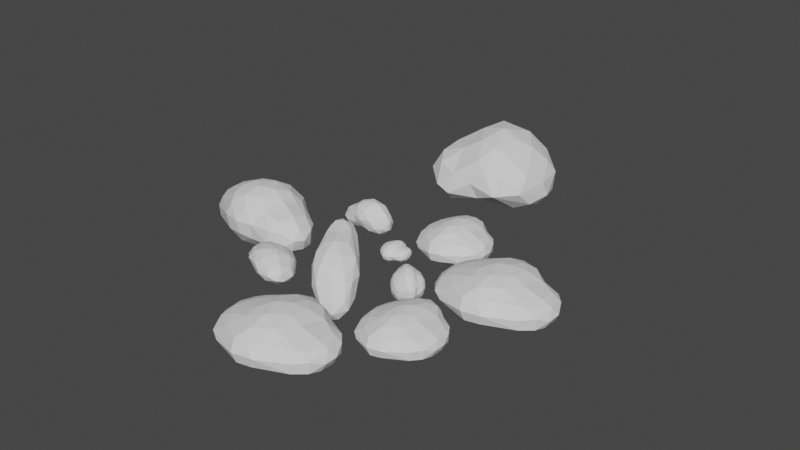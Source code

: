 # Source: cloud.blend  (saved by Blender 2.82.7; exported with 4.5.12 LTS)
import bpy
from mathutils import Matrix  # noqa: F401  (used for matrix-valued properties, if any)

bpy.ops.wm.read_factory_settings(use_empty=True)
scene = bpy.context.scene
scene.name = 'Scene'

# ---- collections
col_collection = bpy.data.collections.new('Collection'); scene.collection.children.link(col_collection)

# ---- world
world_world = bpy.data.worlds.new('World'); scene.world = world_world
world_world.use_nodes = True; world_world.node_tree.nodes.clear()
_N = world_world.node_tree.nodes; _L = world_world.node_tree.links
n0 = _N.new('ShaderNodeOutputWorld'); n0.name = 'World Output'; n0.location = (300, 300)
n1 = _N.new('ShaderNodeBackground'); n1.name = 'Background'; n1.location = (10, 300)
n1.inputs[0].default_value = (0.05088, 0.05088, 0.05088, 1.0)
_L.new(n1.outputs[0], n0.inputs[0])
n0.is_active_output = True
world_world.color = (0.05088, 0.05088, 0.05088)
world_world.use_sun_shadow = False
world_world.sun_shadow_jitter_overblur = 0.0

# ---- meshes
me_mesh = bpy.data.meshes.new('Mesh')
me_mesh.from_pydata([(0.4404, 0.6084, 0.9822), (0.3585, 0.9563, 0.4028), (1.01, 0.5996, 0.4205), (0.9363, 0.6127, -0.5105), (1.099, 0.2471, -0.6659), (1.372, 0.2026, -0.0251), (1.102, -0.2167, -0.6771), (1.373, -0.2027, 0.01548), (1.152, 0.001029, 0.7377), (1.008, -0.6029, 0.4186), (0.5551, 0.01212, 1.199), (0.4826, -0.5656, 0.9882), (0.4169, -0.9269, 0.4249), (0.3437, -0.9324, -0.4339), (0.9269, -0.6211, -0.5114), (0.364, -0.2037, -1.183), (0.3647, 0.1935, -1.188), (0.2822, 0.9519, -0.4351), (-0.1648, 0.6716, -1.021), (-0.4675, 0.5806, 1.417), (-0.4512, -0.78, 1.259), (-0.6923, 0.04054, 1.751), (-0.8275, -1.236, 0.4144), (-0.8297, -1.123, -0.4898), (0.03047, -0.6175, -1.031), (-1.33, 0.4096, -1.379), (-2.124, 1.1, -1.099), (-2.488, 1.471, -0.3871), (-2.65, 1.571, 0.4543), (-1.597, 1.377, -0.3909), (-1.764, 1.381, 1.182), (-1.01, 0.9976, 1.339), (-1.28, 0.6191, 1.913), (-1.394, 0.008307, 2.152), (-2.097, -0.4405, 2.226), (-1.998, -1.01, 1.802), (-1.237, -0.6272, 1.877), (-1.413, -1.228, 1.326), (-1.701, -1.525, 0.4268), (-1.638, -1.399, -0.366), (-2.145, -1.091, -1.109), (-1.083, -0.7236, -1.125), (-1.21, -0.2135, -1.393), (-2.089, 0.05721, -1.636), (-2.172, -0.6668, -1.454), (-2.478, -1.479, -0.3598), (-2.775, -1.546, 0.4632), (-2.531, -1.41, 1.272), (-3.006, -1.077, 1.674), (-3.306, -0.6559, 1.925), (-2.872, -0.2358, 2.226), (-2.38, 0.4345, 2.229), (-2.395, 1.022, 1.848), (-2.834, 1.36, 1.246), (-4.523, 1.213, -0.05384), (-4.059, 1.038, 1.165), (-4.491, 0.6075, 1.399), (-3.317, 0.6542, 1.92), (-3.31, 0.1878, 2.112), (-4.524, -0.217, 1.582), (-4.461, -0.6163, 1.41), (-4.77, -1.019, 0.6979), (-4.385, -0.9387, -0.9934), (-4.34, -0.5552, -1.379), (-4.826, -0.1938, -1.482), (-4.434, 0.3952, -1.481), (-5.273, 0.7667, -0.8791), (-4.439, 0.9986, -0.8965), (-5.156, 1.034, 0.2093), (-5.826, 0.578, 0.007117), (-5.972, 0.3269, -0.4942), (-5.365, 0.6205, 0.8178), (-5.203, 0.2212, 1.203), (-5.342, -0.6128, 0.8469), (-5.116, -1.059, 0.01954), (-4.869, -1.063, -0.5538), (-5.258, -0.6256, -1.032), (-5.893, -0.3018, -0.69), (-5.993, -0.3896, 0.009315), (-5.608, -0.1943, 0.87), (-5.935, 0.2083, 0.3907), (-5.481, 0.19, -1.193), (-2.157, 0.6829, -1.438), (-1.442, 1.442, 0.4181)], [], [(2, 1, 0), (4, 3, 5), (8, 7, 5), (15, 6, 14), (4, 16, 3), (17, 3, 18), (10, 0, 19), (22, 12, 20), (22, 23, 13), (24, 13, 23), (41, 24, 23), (82, 26, 25), (31, 30, 52), (36, 35, 37), (47, 37, 35), (38, 39, 23), (39, 40, 23), (43, 42, 44), (25, 42, 43), (47, 46, 38), (48, 34, 49), (34, 50, 49), (58, 50, 51), (51, 57, 58), (51, 52, 57), (30, 28, 53), (28, 27, 54), (57, 56, 58), (49, 50, 59), (48, 60, 61), (43, 64, 65), (66, 65, 81), (68, 54, 66), (71, 68, 69), (72, 79, 59), (73, 59, 79), (61, 73, 74), (76, 77, 64), (73, 79, 78), (70, 77, 78), (81, 64, 77), (62, 76, 63), (75, 77, 76), (59, 73, 60), (55, 71, 56), (71, 55, 68), (71, 69, 80), (67, 26, 82), (67, 82, 65), (63, 76, 64), (47, 61, 46), (58, 59, 50), (59, 60, 49), (53, 55, 52), (57, 52, 55), (51, 50, 34), (38, 45, 39), (40, 75, 62), (44, 42, 41), (37, 38, 22), (20, 36, 37), (36, 34, 35), (35, 34, 48), (36, 33, 34), (21, 32, 33), (32, 52, 51), (30, 31, 83), (30, 83, 28), (17, 18, 29), (18, 25, 26), (20, 21, 36), (10, 19, 21), (19, 0, 31), (1, 83, 31), (1, 17, 83), (12, 9, 11), (11, 10, 20), (8, 9, 7), (7, 9, 14), (7, 14, 6), (2, 5, 3), (8, 2, 0), (9, 8, 11), (14, 13, 24), (25, 43, 82), (29, 18, 26), (21, 19, 32), (5, 2, 8), (41, 23, 40), (29, 26, 27), (68, 28, 54), (46, 61, 74), (56, 71, 72), (75, 76, 62), (58, 56, 72), (80, 72, 71), (6, 4, 5, 7), (27, 28, 83, 29), (20, 10, 21), (68, 66, 70, 69), (32, 31, 52), (44, 41, 40), (40, 45, 75), (45, 38, 46), (52, 30, 53), (54, 27, 67), (57, 55, 56), (60, 48, 49), (47, 48, 61), (81, 65, 64), (67, 65, 66), (54, 67, 66), (77, 75, 74, 78), (72, 80, 79), (80, 78, 79), (80, 70, 78), (70, 81, 77), (70, 66, 81), (75, 45, 46, 74), (73, 78, 74), (40, 62, 63, 44), (58, 72, 59), (44, 63, 64, 43), (42, 25, 16, 15), (39, 45, 40), (38, 37, 47), (33, 51, 34), (51, 33, 32), (19, 31, 32), (83, 17, 29), (41, 42, 15, 24), (6, 15, 16, 4), (13, 12, 22), (22, 38, 23), (20, 37, 22), (21, 33, 36), (17, 1, 2, 3), (3, 16, 18), (13, 14, 9, 12), (24, 15, 14), (68, 55, 53, 28), (12, 11, 20), (0, 10, 8), (8, 10, 11), (0, 1, 31), (25, 18, 16), (67, 27, 26), (35, 48, 47), (65, 82, 43), (61, 60, 73), (70, 80, 69)])
me_mesh.use_remesh_fix_poles = True
me_mesh.use_remesh_preserve_attributes = False
me_mesh.use_mirror_vertex_groups = False
me_mesh.update()
me_mesh_001 = bpy.data.meshes.new('Mesh.001')
me_mesh_001.from_pydata([(3.83, 0.622, 0.8322), (3.923, -0.005301, 1.195), (3.825, -0.6338, 0.8218), (3.078, -0.841, 1.509), (3.163, -0.002682, 1.982), (2.544, 0.02211, 2.299), (1.749, 0.4346, 2.306), (2.939, 0.6731, 1.818), (2.941, 0.9793, 1.3), (1.646, 1.109, 1.628), (1.183, 0.8178, -0.4419), (1.306, 0.1538, -0.8673), (1.365, -0.6557, -0.5906), (2.587, -0.9433, -0.5193), (1.648, -1.288, 0.7331), (2.81, -1.161, 0.8006), (2.002, -1.067, 1.662), (1.491, -0.3655, 2.292), (2.285, -0.6841, 2.118), (0.833, -0.01272, 2.134), (0.8243, -0.6169, 1.862), (1.173, -0.9969, 1.583), (0.9235, -1.023, 0.05455), (-0.4812, -0.8919, -0.05439), (-0.3468, -0.7141, -0.7431), (-0.1642, -0.3594, -1.117), (-0.3264, 0.2056, -1.123), (1.183, -0.1902, -0.8866), (-0.06784, 0.6512, -0.8653), (-0.4743, 0.8732, -0.08972), (1.1, 1.157, 0.617), (-0.3906, 0.6249, 0.8718), (0.794, 0.6833, 1.749), (0.005243, 0.01608, 1.469), (0.5413, -0.973, 0.8705), (-0.3185, -0.6457, 0.8756), (-1.055, -0.6181, -0.005351), (-1.088, -0.2385, -0.6703), (-0.9861, 0.4364, -0.6655), (-1.441, -2.742e-05, -3.626e-05), (-0.9783, 0.2312, 0.8052), (-0.9802, -0.2444, 0.7944), (-1.055, 0.6183, 0.001796), (2.673, -0.3511, -1.144), (2.593, 0.381, -1.126), (2.536, 0.959, -0.5014), (3.66, 0.6392, -0.6567), (3.646, -0.6509, -0.6565), (3.623, -0.002112, -1.07), (4.267, -0.2208, -0.3549), (4.257, 0.2136, -0.3864), (3.956, 0.7582, 0.1101), (4.058, -0.6401, -0.01763), (3.319, -0.9871, -0.08283), (4.342, -0.001487, 0.4702), (3.246, 1.016, -0.04957), (2.267, 1.258, 0.7867)], [], [(8, 0, 51), (1, 7, 4), (2, 1, 3), (7, 9, 6), (30, 45, 10), (14, 22, 13), (18, 16, 3), (5, 6, 17), (19, 17, 6), (19, 20, 17), (23, 36, 24), (37, 24, 36), (40, 39, 41), (35, 41, 36), (40, 31, 42), (29, 42, 31), (29, 38, 42), (39, 36, 41), (39, 42, 38), (39, 37, 36), (35, 33, 41), (35, 21, 20), (33, 31, 40), (32, 9, 31), (27, 12, 25), (12, 24, 25), (15, 14, 53), (45, 46, 44), (48, 43, 44), (51, 50, 46), (1, 2, 54), (2, 52, 54), (13, 47, 53), (54, 49, 50), (54, 50, 51), (49, 52, 47), (49, 47, 48), (44, 43, 11), (9, 32, 6), (4, 5, 18), (3, 4, 18), (2, 3, 15), (55, 51, 46), (46, 50, 48), (51, 55, 56), (47, 13, 43), (6, 32, 19), (13, 12, 43), (55, 45, 56), (4, 7, 5), (15, 16, 14), (30, 31, 9), (14, 21, 34), (10, 44, 11), (25, 26, 11, 27), (32, 33, 19), (22, 24, 12), (10, 28, 29), (11, 26, 28), (21, 35, 34), (22, 34, 23), (30, 29, 31), (29, 28, 38), (39, 40, 42), (23, 35, 36), (7, 0, 8), (6, 5, 7), (9, 56, 30), (11, 43, 27), (27, 43, 12), (13, 22, 12), (15, 3, 16), (18, 5, 17), (21, 17, 20), (22, 14, 34), (22, 23, 24), (37, 38, 26, 25), (32, 31, 33), (34, 35, 23), (25, 24, 37), (17, 21, 16, 18), (39, 38, 37), (33, 40, 41), (20, 19, 33), (35, 20, 33), (28, 26, 38), (10, 11, 28), (16, 21, 14), (15, 53, 52, 2), (53, 14, 13), (46, 48, 44), (43, 48, 47), (50, 49, 48), (0, 54, 51), (1, 54, 0), (52, 53, 47), (54, 52, 49), (45, 44, 10), (1, 4, 3), (0, 7, 1), (8, 51, 56), (9, 8, 56), (55, 46, 45), (7, 8, 9), (30, 56, 45), (30, 10, 29)])
me_mesh_001.use_remesh_fix_poles = True
me_mesh_001.use_remesh_preserve_attributes = False
me_mesh_001.use_mirror_vertex_groups = False
me_mesh_001.update()
me_mesh_002 = bpy.data.meshes.new('Mesh.002')
me_mesh_002.from_pydata([(3.83, 0.622, 0.8322), (3.923, -0.005301, 1.195), (3.825, -0.6338, 0.8218), (3.078, -0.841, 1.509), (3.163, -0.002682, 1.982), (2.544, 0.02211, 2.299), (1.749, 0.4346, 2.306), (2.939, 0.6731, 1.818), (2.941, 0.9793, 1.3), (1.646, 1.109, 1.628), (1.183, 0.8178, -0.4419), (1.306, 0.1538, -0.8673), (1.365, -0.6557, -0.5906), (2.587, -0.9433, -0.5193), (1.648, -1.288, 0.7331), (2.81, -1.161, 0.8006), (2.002, -1.067, 1.662), (1.491, -0.3655, 2.292), (2.285, -0.6841, 2.118), (0.833, -0.01272, 2.134), (0.8243, -0.6169, 1.862), (1.173, -0.9969, 1.583), (0.9235, -1.023, 0.05455), (-0.4812, -0.8919, -0.05439), (-0.3468, -0.7141, -0.7431), (-0.1642, -0.3594, -1.117), (-0.3264, 0.2056, -1.123), (1.183, -0.1902, -0.8866), (-0.06784, 0.6512, -0.8653), (-0.4743, 0.8732, -0.08972), (1.1, 1.157, 0.617), (-0.3906, 0.6249, 0.8718), (0.794, 0.6833, 1.749), (0.005243, 0.01608, 1.469), (0.5413, -0.973, 0.8705), (-0.3185, -0.6457, 0.8756), (-1.055, -0.6181, -0.005351), (-1.088, -0.2385, -0.6703), (-0.9861, 0.4364, -0.6655), (-1.441, -2.742e-05, -3.626e-05), (-0.9783, 0.2312, 0.8052), (-0.9802, -0.2444, 0.7944), (-1.055, 0.6183, 0.001796), (2.673, -0.3511, -1.144), (2.593, 0.381, -1.126), (2.536, 0.959, -0.5014), (3.66, 0.6392, -0.6567), (3.646, -0.6509, -0.6565), (3.623, -0.002112, -1.07), (4.267, -0.2208, -0.3549), (4.257, 0.2136, -0.3864), (3.956, 0.7582, 0.1101), (4.058, -0.6401, -0.01763), (3.319, -0.9871, -0.08283), (4.342, -0.001487, 0.4702), (3.246, 1.016, -0.04957), (2.267, 1.258, 0.7867)], [], [(8, 0, 51), (1, 7, 4), (2, 1, 3), (7, 9, 6), (30, 45, 10), (14, 22, 13), (18, 16, 3), (5, 6, 17), (19, 17, 6), (19, 20, 17), (23, 36, 24), (37, 24, 36), (40, 39, 41), (35, 41, 36), (40, 31, 42), (29, 42, 31), (29, 38, 42), (39, 36, 41), (39, 42, 38), (39, 37, 36), (35, 33, 41), (35, 21, 20), (33, 31, 40), (32, 9, 31), (27, 12, 25), (12, 24, 25), (15, 14, 53), (45, 46, 44), (48, 43, 44), (51, 50, 46), (1, 2, 54), (2, 52, 54), (13, 47, 53), (54, 49, 50), (54, 50, 51), (49, 52, 47), (49, 47, 48), (44, 43, 11), (9, 32, 6), (4, 5, 18), (3, 4, 18), (2, 3, 15), (55, 51, 46), (46, 50, 48), (51, 55, 56), (47, 13, 43), (6, 32, 19), (13, 12, 43), (55, 45, 56), (4, 7, 5), (15, 16, 14), (30, 31, 9), (14, 21, 34), (10, 44, 11), (25, 26, 11, 27), (32, 33, 19), (22, 24, 12), (10, 28, 29), (11, 26, 28), (21, 35, 34), (22, 34, 23), (30, 29, 31), (29, 28, 38), (39, 40, 42), (23, 35, 36), (7, 0, 8), (6, 5, 7), (9, 56, 30), (11, 43, 27), (27, 43, 12), (13, 22, 12), (15, 3, 16), (18, 5, 17), (21, 17, 20), (22, 14, 34), (22, 23, 24), (37, 38, 26, 25), (32, 31, 33), (34, 35, 23), (25, 24, 37), (17, 21, 16, 18), (39, 38, 37), (33, 40, 41), (20, 19, 33), (35, 20, 33), (28, 26, 38), (10, 11, 28), (16, 21, 14), (15, 53, 52, 2), (53, 14, 13), (46, 48, 44), (43, 48, 47), (50, 49, 48), (0, 54, 51), (1, 54, 0), (52, 53, 47), (54, 52, 49), (45, 44, 10), (1, 4, 3), (0, 7, 1), (8, 51, 56), (9, 8, 56), (55, 46, 45), (7, 8, 9), (30, 56, 45), (30, 10, 29)])
me_mesh_002.use_remesh_fix_poles = True
me_mesh_002.use_remesh_preserve_attributes = False
me_mesh_002.use_mirror_vertex_groups = False
me_mesh_002.update()
me_mesh_003 = bpy.data.meshes.new('Mesh.003')
me_mesh_003.from_pydata([(0.4404, 0.6084, 0.9822), (0.3585, 0.9563, 0.4028), (1.01, 0.5996, 0.4205), (0.9363, 0.6127, -0.5105), (1.099, 0.2471, -0.6659), (1.372, 0.2026, -0.0251), (1.102, -0.2167, -0.6771), (1.373, -0.2027, 0.01548), (1.152, 0.001029, 0.7377), (1.008, -0.6029, 0.4186), (0.5551, 0.01212, 1.199), (0.4826, -0.5656, 0.9882), (0.4169, -0.9269, 0.4249), (0.3437, -0.9324, -0.4339), (0.9269, -0.6211, -0.5114), (0.364, -0.2037, -1.183), (0.3647, 0.1935, -1.188), (0.2822, 0.9519, -0.4351), (-0.1648, 0.6716, -1.021), (-0.4675, 0.5806, 1.417), (-0.4512, -0.78, 1.259), (-0.6923, 0.04054, 1.751), (-0.8275, -1.236, 0.4144), (-0.8297, -1.123, -0.4898), (0.03047, -0.6175, -1.031), (-1.33, 0.4096, -1.379), (-2.124, 1.1, -1.099), (-2.488, 1.471, -0.3871), (-2.65, 1.571, 0.4543), (-1.597, 1.377, -0.3909), (-1.764, 1.381, 1.182), (-1.01, 0.9976, 1.339), (-1.28, 0.6191, 1.913), (-1.394, 0.008307, 2.152), (-2.097, -0.4405, 2.226), (-1.998, -1.01, 1.802), (-1.237, -0.6272, 1.877), (-1.413, -1.228, 1.326), (-1.701, -1.525, 0.4268), (-1.638, -1.399, -0.366), (-2.145, -1.091, -1.109), (-1.083, -0.7236, -1.125), (-1.21, -0.2135, -1.393), (-2.089, 0.05721, -1.636), (-2.172, -0.6668, -1.454), (-2.478, -1.479, -0.3598), (-2.775, -1.546, 0.4632), (-2.531, -1.41, 1.272), (-3.006, -1.077, 1.674), (-3.306, -0.6559, 1.925), (-2.872, -0.2358, 2.226), (-2.38, 0.4345, 2.229), (-2.395, 1.022, 1.848), (-2.834, 1.36, 1.246), (-4.523, 1.213, -0.05384), (-4.059, 1.038, 1.165), (-4.491, 0.6075, 1.399), (-3.317, 0.6542, 1.92), (-3.31, 0.1878, 2.112), (-4.524, -0.217, 1.582), (-4.461, -0.6163, 1.41), (-4.77, -1.019, 0.6979), (-4.385, -0.9387, -0.9934), (-4.34, -0.5552, -1.379), (-4.826, -0.1938, -1.482), (-4.434, 0.3952, -1.481), (-5.273, 0.7667, -0.8791), (-4.439, 0.9986, -0.8965), (-5.156, 1.034, 0.2093), (-5.826, 0.578, 0.007117), (-5.972, 0.3269, -0.4942), (-5.365, 0.6205, 0.8178), (-5.203, 0.2212, 1.203), (-5.342, -0.6128, 0.8469), (-5.116, -1.059, 0.01954), (-4.869, -1.063, -0.5538), (-5.258, -0.6256, -1.032), (-5.893, -0.3018, -0.69), (-5.993, -0.3896, 0.009315), (-5.608, -0.1943, 0.87), (-5.935, 0.2083, 0.3907), (-5.481, 0.19, -1.193), (-2.157, 0.6829, -1.438), (-1.442, 1.442, 0.4181)], [], [(2, 1, 0), (4, 3, 5), (8, 7, 5), (15, 6, 14), (4, 16, 3), (17, 3, 18), (10, 0, 19), (22, 12, 20), (22, 23, 13), (24, 13, 23), (41, 24, 23), (82, 26, 25), (31, 30, 52), (36, 35, 37), (47, 37, 35), (38, 39, 23), (39, 40, 23), (43, 42, 44), (25, 42, 43), (47, 46, 38), (48, 34, 49), (34, 50, 49), (58, 50, 51), (51, 57, 58), (51, 52, 57), (30, 28, 53), (28, 27, 54), (57, 56, 58), (49, 50, 59), (48, 60, 61), (43, 64, 65), (66, 65, 81), (68, 54, 66), (71, 68, 69), (72, 79, 59), (73, 59, 79), (61, 73, 74), (76, 77, 64), (73, 79, 78), (70, 77, 78), (81, 64, 77), (62, 76, 63), (75, 77, 76), (59, 73, 60), (55, 71, 56), (71, 55, 68), (71, 69, 80), (67, 26, 82), (67, 82, 65), (63, 76, 64), (47, 61, 46), (58, 59, 50), (59, 60, 49), (53, 55, 52), (57, 52, 55), (51, 50, 34), (38, 45, 39), (40, 75, 62), (44, 42, 41), (37, 38, 22), (20, 36, 37), (36, 34, 35), (35, 34, 48), (36, 33, 34), (21, 32, 33), (32, 52, 51), (30, 31, 83), (30, 83, 28), (17, 18, 29), (18, 25, 26), (20, 21, 36), (10, 19, 21), (19, 0, 31), (1, 83, 31), (1, 17, 83), (12, 9, 11), (11, 10, 20), (8, 9, 7), (7, 9, 14), (7, 14, 6), (2, 5, 3), (8, 2, 0), (9, 8, 11), (14, 13, 24), (25, 43, 82), (29, 18, 26), (21, 19, 32), (5, 2, 8), (41, 23, 40), (29, 26, 27), (68, 28, 54), (46, 61, 74), (56, 71, 72), (75, 76, 62), (58, 56, 72), (80, 72, 71), (6, 4, 5, 7), (27, 28, 83, 29), (20, 10, 21), (68, 66, 70, 69), (32, 31, 52), (44, 41, 40), (40, 45, 75), (45, 38, 46), (52, 30, 53), (54, 27, 67), (57, 55, 56), (60, 48, 49), (47, 48, 61), (81, 65, 64), (67, 65, 66), (54, 67, 66), (77, 75, 74, 78), (72, 80, 79), (80, 78, 79), (80, 70, 78), (70, 81, 77), (70, 66, 81), (75, 45, 46, 74), (73, 78, 74), (40, 62, 63, 44), (58, 72, 59), (44, 63, 64, 43), (42, 25, 16, 15), (39, 45, 40), (38, 37, 47), (33, 51, 34), (51, 33, 32), (19, 31, 32), (83, 17, 29), (41, 42, 15, 24), (6, 15, 16, 4), (13, 12, 22), (22, 38, 23), (20, 37, 22), (21, 33, 36), (17, 1, 2, 3), (3, 16, 18), (13, 14, 9, 12), (24, 15, 14), (68, 55, 53, 28), (12, 11, 20), (0, 10, 8), (8, 10, 11), (0, 1, 31), (25, 18, 16), (67, 27, 26), (35, 48, 47), (65, 82, 43), (61, 60, 73), (70, 80, 69)])
me_mesh_003.use_remesh_fix_poles = True
me_mesh_003.use_remesh_preserve_attributes = False
me_mesh_003.use_mirror_vertex_groups = False
me_mesh_003.update()
me_mesh_004 = bpy.data.meshes.new('Mesh.004')
me_mesh_004.from_pydata([(5.484, 0.6437, 1.053), (5.188, 0.1894, 1.345), (5.4, -0.1747, 1.32), (5.505, -0.6378, 1.052), (6.273, -0.3769, 0.7414), (6.311, -0.655, -0.02505), (6.09, -0.7388, -0.4786), (6.461, -0.1838, -0.6455), (6.322, 0.1944, -0.7697), (6.231, 0.6422, -0.4243), (6.222, 0.6677, 0.3938), (6.603, 0.2124, -0.0211), (6.257, 0.204, 0.8609), (6.54, -0.2029, 0.3649), (5.392, 1.018, 0.4463), (5.464, -1.011, 0.4315), (5.242, -1.043, -0.426), (5.486, -0.6495, -1.046), (5.359, -0.1744, -1.325), (5.389, 0.163, -1.325), (5.51, 0.6433, -1.045), (5.473, 1.007, -0.4418), (3.638, 1.002, 0.8909), (3.63, 0.4348, 1.453), (3.696, -0.4106, 1.446), (3.634, -1.007, 0.881), (2.756, -0.3985, 1.855), (2.677, 0.391, 1.886), (2.895, 1.348, 0.8011), (2.153, 1.484, 0.8242), (2.748, 1.403, -0.7886), (2.824, 1.007, -1.405), (2.744, 0.4044, -1.857), (2.225, -0.002008, -2.031), (2.794, -0.8223, -1.618), (3.685, -1.017, -0.8562), (3.67, -1.224, 0.007724), (2.98, -1.436, 0.3873), (2.776, -1.163, 1.257), (2.152, -1.483, 0.8283), (2.787, -1.456, -0.6335), (1.371, -1.462, -0.7765), (1.519, -1.63, 0.0128), (1.625, -1.071, 1.551), (1.7, -0.6533, 1.867), (1.724, -0.04207, 2.036), (0.9297, 0.007103, 1.853), (1.672, 0.6701, 1.851), (1.228, 1.033, 1.445), (1.36, 1.462, 0.773), (1.2, 1.55, 3.922e-05), (1.35, 1.46, -0.7726), (1.215, 1.028, -1.447), (1.103, 0.1923, -1.878), (1.275, -0.1913, -1.936), (1.228, -1.033, -1.445), (2.045, -1.245, -1.335), (1.689, -0.6612, -1.859), (1.637, 0.6491, -1.861), (-0.4079, 0.5562, -1.178), (-0.3655, 0.9119, -0.7763), (-0.4264, 1.067, -0.209), (-0.4647, 1.028, 0.3999), (-0.4206, 0.742, 1.004), (-0.2756, 0.365, 1.346), (-0.4318, -0.206, 1.315), (-0.3896, -0.5906, 1.164), (-0.3633, -0.9271, 0.7487), (-0.4594, -1.079, 0.01409), (-0.313, -0.9358, -0.7806), (-0.3849, -0.6045, -1.155), (-0.4404, -0.007598, -1.361), (-1.072, 0.6532, -0.4011), (-1.079, 0.6453, 0.411), (-1.157, 0.193, 0.7814), (-1.151, -0.2023, 0.7758), (-1.096, -0.6315, 0.3953), (-1.442, -0.2104, 0.00245), (-1.053, -0.6677, -0.4184), (-1.148, -0.2069, -0.7792), (-1.159, 0.1883, -0.7787), (-1.436, 0.2226, -0.002786), (1.351, -1.461, 0.7727), (2.059, 1.239, -1.347), (2.486, 1.611, -0.001577), (2.418, 1.092, 1.484), (3.62, -0.5611, -1.368), (3.7, -0.2052, -1.496), (3.664, 0.4143, -1.447), (3.652, 1.009, -0.8737), (3.671, 1.224, -0.001329)], [], [(12, 0, 1), (5, 4, 15), (7, 6, 17), (7, 17, 18), (20, 8, 19), (9, 8, 20), (10, 9, 21), (12, 4, 13), (10, 11, 9), (7, 5, 6), (13, 5, 7), (22, 14, 90), (24, 38, 25), (24, 26, 38), (29, 28, 84), (87, 34, 33), (35, 40, 34), (36, 40, 35), (39, 37, 38), (37, 39, 42), (37, 42, 40), (43, 82, 39), (44, 45, 46), (44, 46, 66), (45, 47, 46), (51, 83, 52), (58, 52, 83), (33, 54, 53), (56, 41, 55), (57, 55, 70), (59, 58, 53), (52, 58, 59), (51, 52, 60), (50, 61, 62), (60, 72, 61), (74, 73, 81), (76, 75, 77), (76, 77, 78), (79, 78, 77), (78, 79, 70), (80, 71, 79), (72, 80, 81), (72, 60, 59), (80, 59, 71), (70, 79, 71), (82, 68, 42), (41, 68, 69), (69, 78, 70), (75, 66, 65), (63, 74, 64), (62, 73, 63), (49, 62, 63), (61, 51, 60), (41, 69, 55), (33, 57, 54), (49, 63, 48), (27, 47, 45), (47, 48, 64), (43, 44, 66), (38, 26, 43), (38, 43, 39), (42, 41, 40), (84, 90, 30), (88, 31, 89), (40, 56, 34), (57, 34, 56), (33, 34, 57), (58, 32, 33), (88, 32, 31), (31, 32, 83), (22, 28, 85), (85, 28, 29), (47, 27, 85), (27, 45, 26), (21, 89, 90), (20, 89, 21), (89, 20, 88), (17, 35, 86), (15, 36, 16), (15, 25, 36), (25, 3, 24), (1, 24, 2), (1, 0, 23), (0, 22, 23), (8, 9, 11), (7, 18, 19, 8), (5, 13, 4), (15, 4, 3), (3, 4, 2), (10, 14, 0), (12, 10, 0), (21, 9, 20), (12, 2, 4), (12, 13, 11), (88, 87, 32), (3, 25, 15), (30, 89, 31), (73, 74, 63), (76, 67, 66), (67, 76, 68), (2, 12, 1), (5, 15, 6), (72, 73, 62, 61), (12, 11, 10), (11, 13, 7), (8, 11, 7), (14, 10, 21), (1, 23, 24), (32, 87, 33), (37, 40, 36), (56, 40, 41), (58, 33, 53), (57, 56, 55), (54, 57, 70), (60, 52, 59), (61, 50, 51), (77, 81, 80, 79), (77, 75, 74, 81), (73, 72, 81), (65, 64, 74, 75), (72, 59, 80), (71, 59, 53), (54, 70, 71), (41, 42, 68), (67, 43, 66), (68, 76, 78), (76, 66, 75), (49, 48, 85, 29), (65, 66, 46), (64, 48, 63), (70, 55, 69), (51, 30, 83), (84, 30, 51), (50, 84, 51), (87, 88, 19, 18), (47, 85, 48), (46, 47, 64), (26, 44, 43), (90, 89, 30), (86, 35, 34), (87, 86, 34), (32, 58, 83), (30, 31, 83), (26, 45, 44), (36, 25, 37), (37, 25, 38), (23, 85, 27), (23, 22, 85), (14, 21, 90), (20, 19, 88), (17, 86, 87, 18), (26, 24, 23, 27), (17, 16, 35), (16, 36, 35), (3, 2, 24), (0, 14, 22), (6, 16, 17), (15, 16, 6), (28, 22, 90), (90, 84, 28), (49, 29, 84), (42, 39, 82), (49, 50, 62), (49, 84, 50), (82, 43, 67), (46, 64, 65), (53, 54, 71), (82, 67, 68), (69, 68, 78)])
me_mesh_004.use_remesh_fix_poles = True
me_mesh_004.use_remesh_preserve_attributes = False
me_mesh_004.use_mirror_vertex_groups = False
me_mesh_004.update()
me_mesh_005 = bpy.data.meshes.new('Mesh.005')
me_mesh_005.from_pydata([(3.83, 0.622, 0.8322), (3.923, -0.005301, 1.195), (3.825, -0.6338, 0.8218), (3.078, -0.841, 1.509), (3.163, -0.002682, 1.982), (2.544, 0.02211, 2.299), (1.749, 0.4346, 2.306), (2.939, 0.6731, 1.818), (2.941, 0.9793, 1.3), (1.646, 1.109, 1.628), (1.183, 0.8178, -0.4419), (1.306, 0.1538, -0.8673), (1.365, -0.6557, -0.5906), (2.587, -0.9433, -0.5193), (1.648, -1.288, 0.7331), (2.81, -1.161, 0.8006), (2.002, -1.067, 1.662), (1.491, -0.3655, 2.292), (2.285, -0.6841, 2.118), (0.833, -0.01272, 2.134), (0.8243, -0.6169, 1.862), (1.173, -0.9969, 1.583), (0.9235, -1.023, 0.05455), (-0.4812, -0.8919, -0.05439), (-0.3468, -0.7141, -0.7431), (-0.1642, -0.3594, -1.117), (-0.3264, 0.2056, -1.123), (1.183, -0.1902, -0.8866), (-0.06784, 0.6512, -0.8653), (-0.4743, 0.8732, -0.08972), (1.1, 1.157, 0.617), (-0.3906, 0.6249, 0.8718), (0.794, 0.6833, 1.749), (0.005243, 0.01608, 1.469), (0.5413, -0.973, 0.8705), (-0.3185, -0.6457, 0.8756), (-1.055, -0.6181, -0.005351), (-1.088, -0.2385, -0.6703), (-0.9861, 0.4364, -0.6655), (-1.441, -2.742e-05, -3.626e-05), (-0.9783, 0.2312, 0.8052), (-0.9802, -0.2444, 0.7944), (-1.055, 0.6183, 0.001796), (2.673, -0.3511, -1.144), (2.593, 0.381, -1.126), (2.536, 0.959, -0.5014), (3.66, 0.6392, -0.6567), (3.646, -0.6509, -0.6565), (3.623, -0.002112, -1.07), (4.267, -0.2208, -0.3549), (4.257, 0.2136, -0.3864), (3.956, 0.7582, 0.1101), (4.058, -0.6401, -0.01763), (3.319, -0.9871, -0.08283), (4.342, -0.001487, 0.4702), (3.246, 1.016, -0.04957), (2.267, 1.258, 0.7867)], [], [(8, 0, 51), (1, 7, 4), (2, 1, 3), (7, 9, 6), (30, 45, 10), (14, 22, 13), (18, 16, 3), (5, 6, 17), (19, 17, 6), (19, 20, 17), (23, 36, 24), (37, 24, 36), (40, 39, 41), (35, 41, 36), (40, 31, 42), (29, 42, 31), (29, 38, 42), (39, 36, 41), (39, 42, 38), (39, 37, 36), (35, 33, 41), (35, 21, 20), (33, 31, 40), (32, 9, 31), (27, 12, 25), (12, 24, 25), (15, 14, 53), (45, 46, 44), (48, 43, 44), (51, 50, 46), (1, 2, 54), (2, 52, 54), (13, 47, 53), (54, 49, 50), (54, 50, 51), (49, 52, 47), (49, 47, 48), (44, 43, 11), (9, 32, 6), (4, 5, 18), (3, 4, 18), (2, 3, 15), (55, 51, 46), (46, 50, 48), (51, 55, 56), (47, 13, 43), (6, 32, 19), (13, 12, 43), (55, 45, 56), (4, 7, 5), (15, 16, 14), (30, 31, 9), (14, 21, 34), (10, 44, 11), (25, 26, 11, 27), (32, 33, 19), (22, 24, 12), (10, 28, 29), (11, 26, 28), (21, 35, 34), (22, 34, 23), (30, 29, 31), (29, 28, 38), (39, 40, 42), (23, 35, 36), (7, 0, 8), (6, 5, 7), (9, 56, 30), (11, 43, 27), (27, 43, 12), (13, 22, 12), (15, 3, 16), (18, 5, 17), (21, 17, 20), (22, 14, 34), (22, 23, 24), (37, 38, 26, 25), (32, 31, 33), (34, 35, 23), (25, 24, 37), (17, 21, 16, 18), (39, 38, 37), (33, 40, 41), (20, 19, 33), (35, 20, 33), (28, 26, 38), (10, 11, 28), (16, 21, 14), (15, 53, 52, 2), (53, 14, 13), (46, 48, 44), (43, 48, 47), (50, 49, 48), (0, 54, 51), (1, 54, 0), (52, 53, 47), (54, 52, 49), (45, 44, 10), (1, 4, 3), (0, 7, 1), (8, 51, 56), (9, 8, 56), (55, 46, 45), (7, 8, 9), (30, 56, 45), (30, 10, 29)])
me_mesh_005.use_remesh_fix_poles = True
me_mesh_005.use_remesh_preserve_attributes = False
me_mesh_005.use_mirror_vertex_groups = False
me_mesh_005.update()
me_mesh_006 = bpy.data.meshes.new('Mesh.006')
me_mesh_006.from_pydata([(3.83, 0.622, 0.8322), (3.923, -0.005301, 1.195), (3.825, -0.6338, 0.8218), (3.078, -0.841, 1.509), (3.163, -0.002682, 1.982), (2.544, 0.02211, 2.299), (1.749, 0.4346, 2.306), (2.939, 0.6731, 1.818), (2.941, 0.9793, 1.3), (1.646, 1.109, 1.628), (1.183, 0.8178, -0.4419), (1.306, 0.1538, -0.8673), (1.365, -0.6557, -0.5906), (2.587, -0.9433, -0.5193), (1.648, -1.288, 0.7331), (2.81, -1.161, 0.8006), (2.002, -1.067, 1.662), (1.491, -0.3655, 2.292), (2.285, -0.6841, 2.118), (0.833, -0.01272, 2.134), (0.8243, -0.6169, 1.862), (1.173, -0.9969, 1.583), (0.9235, -1.023, 0.05455), (-0.4812, -0.8919, -0.05439), (-0.3468, -0.7141, -0.7431), (-0.1642, -0.3594, -1.117), (-0.3264, 0.2056, -1.123), (1.183, -0.1902, -0.8866), (-0.06784, 0.6512, -0.8653), (-0.4743, 0.8732, -0.08972), (1.1, 1.157, 0.617), (-0.3906, 0.6249, 0.8718), (0.794, 0.6833, 1.749), (0.005243, 0.01608, 1.469), (0.5413, -0.973, 0.8705), (-0.3185, -0.6457, 0.8756), (-1.055, -0.6181, -0.005351), (-1.088, -0.2385, -0.6703), (-0.9861, 0.4364, -0.6655), (-1.441, -2.742e-05, -3.626e-05), (-0.9783, 0.2312, 0.8052), (-0.9802, -0.2444, 0.7944), (-1.055, 0.6183, 0.001796), (2.673, -0.3511, -1.144), (2.593, 0.381, -1.126), (2.536, 0.959, -0.5014), (3.66, 0.6392, -0.6567), (3.646, -0.6509, -0.6565), (3.623, -0.002112, -1.07), (4.267, -0.2208, -0.3549), (4.257, 0.2136, -0.3864), (3.956, 0.7582, 0.1101), (4.058, -0.6401, -0.01763), (3.319, -0.9871, -0.08283), (4.342, -0.001487, 0.4702), (3.246, 1.016, -0.04957), (2.267, 1.258, 0.7867)], [], [(8, 0, 51), (1, 7, 4), (2, 1, 3), (7, 9, 6), (30, 45, 10), (14, 22, 13), (18, 16, 3), (5, 6, 17), (19, 17, 6), (19, 20, 17), (23, 36, 24), (37, 24, 36), (40, 39, 41), (35, 41, 36), (40, 31, 42), (29, 42, 31), (29, 38, 42), (39, 36, 41), (39, 42, 38), (39, 37, 36), (35, 33, 41), (35, 21, 20), (33, 31, 40), (32, 9, 31), (27, 12, 25), (12, 24, 25), (15, 14, 53), (45, 46, 44), (48, 43, 44), (51, 50, 46), (1, 2, 54), (2, 52, 54), (13, 47, 53), (54, 49, 50), (54, 50, 51), (49, 52, 47), (49, 47, 48), (44, 43, 11), (9, 32, 6), (4, 5, 18), (3, 4, 18), (2, 3, 15), (55, 51, 46), (46, 50, 48), (51, 55, 56), (47, 13, 43), (6, 32, 19), (13, 12, 43), (55, 45, 56), (4, 7, 5), (15, 16, 14), (30, 31, 9), (14, 21, 34), (10, 44, 11), (25, 26, 11, 27), (32, 33, 19), (22, 24, 12), (10, 28, 29), (11, 26, 28), (21, 35, 34), (22, 34, 23), (30, 29, 31), (29, 28, 38), (39, 40, 42), (23, 35, 36), (7, 0, 8), (6, 5, 7), (9, 56, 30), (11, 43, 27), (27, 43, 12), (13, 22, 12), (15, 3, 16), (18, 5, 17), (21, 17, 20), (22, 14, 34), (22, 23, 24), (37, 38, 26, 25), (32, 31, 33), (34, 35, 23), (25, 24, 37), (17, 21, 16, 18), (39, 38, 37), (33, 40, 41), (20, 19, 33), (35, 20, 33), (28, 26, 38), (10, 11, 28), (16, 21, 14), (15, 53, 52, 2), (53, 14, 13), (46, 48, 44), (43, 48, 47), (50, 49, 48), (0, 54, 51), (1, 54, 0), (52, 53, 47), (54, 52, 49), (45, 44, 10), (1, 4, 3), (0, 7, 1), (8, 51, 56), (9, 8, 56), (55, 46, 45), (7, 8, 9), (30, 56, 45), (30, 10, 29)])
me_mesh_006.use_remesh_fix_poles = True
me_mesh_006.use_remesh_preserve_attributes = False
me_mesh_006.use_mirror_vertex_groups = False
me_mesh_006.update()
me_mesh_007 = bpy.data.meshes.new('Mesh.007')
me_mesh_007.from_pydata([(0.4404, 0.6084, 0.9822), (0.3585, 0.9563, 0.4028), (1.01, 0.5996, 0.4205), (0.9363, 0.6127, -0.5105), (1.099, 0.2471, -0.6659), (1.372, 0.2026, -0.0251), (1.102, -0.2167, -0.6771), (1.373, -0.2027, 0.01548), (1.152, 0.001029, 0.7377), (1.008, -0.6029, 0.4186), (0.5551, 0.01212, 1.199), (0.4826, -0.5656, 0.9882), (0.4169, -0.9269, 0.4249), (0.3437, -0.9324, -0.4339), (0.9269, -0.6211, -0.5114), (0.364, -0.2037, -1.183), (0.3647, 0.1935, -1.188), (0.2822, 0.9519, -0.4351), (-0.1648, 0.6716, -1.021), (-0.4675, 0.5806, 1.417), (-0.4512, -0.78, 1.259), (-0.6923, 0.04054, 1.751), (-0.8275, -1.236, 0.4144), (-0.8297, -1.123, -0.4898), (0.03047, -0.6175, -1.031), (-1.33, 0.4096, -1.379), (-2.124, 1.1, -1.099), (-2.488, 1.471, -0.3871), (-2.65, 1.571, 0.4543), (-1.597, 1.377, -0.3909), (-1.764, 1.381, 1.182), (-1.01, 0.9976, 1.339), (-1.28, 0.6191, 1.913), (-1.394, 0.008307, 2.152), (-2.097, -0.4405, 2.226), (-1.998, -1.01, 1.802), (-1.237, -0.6272, 1.877), (-1.413, -1.228, 1.326), (-1.701, -1.525, 0.4268), (-1.638, -1.399, -0.366), (-2.145, -1.091, -1.109), (-1.083, -0.7236, -1.125), (-1.21, -0.2135, -1.393), (-2.089, 0.05721, -1.636), (-2.172, -0.6668, -1.454), (-2.478, -1.479, -0.3598), (-2.775, -1.546, 0.4632), (-2.531, -1.41, 1.272), (-3.006, -1.077, 1.674), (-3.306, -0.6559, 1.925), (-2.872, -0.2358, 2.226), (-2.38, 0.4345, 2.229), (-2.395, 1.022, 1.848), (-2.834, 1.36, 1.246), (-4.523, 1.213, -0.05384), (-4.059, 1.038, 1.165), (-4.491, 0.6075, 1.399), (-3.317, 0.6542, 1.92), (-3.31, 0.1878, 2.112), (-4.524, -0.217, 1.582), (-4.461, -0.6163, 1.41), (-4.77, -1.019, 0.6979), (-4.385, -0.9387, -0.9934), (-4.34, -0.5552, -1.379), (-4.826, -0.1938, -1.482), (-4.434, 0.3952, -1.481), (-5.273, 0.7667, -0.8791), (-4.439, 0.9986, -0.8965), (-5.156, 1.034, 0.2093), (-5.826, 0.578, 0.007117), (-5.972, 0.3269, -0.4942), (-5.365, 0.6205, 0.8178), (-5.203, 0.2212, 1.203), (-5.342, -0.6128, 0.8469), (-5.116, -1.059, 0.01954), (-4.869, -1.063, -0.5538), (-5.258, -0.6256, -1.032), (-5.893, -0.3018, -0.69), (-5.993, -0.3896, 0.009315), (-5.608, -0.1943, 0.87), (-5.935, 0.2083, 0.3907), (-5.481, 0.19, -1.193), (-2.157, 0.6829, -1.438), (-1.442, 1.442, 0.4181)], [], [(2, 1, 0), (4, 3, 5), (8, 7, 5), (15, 6, 14), (4, 16, 3), (17, 3, 18), (10, 0, 19), (22, 12, 20), (22, 23, 13), (24, 13, 23), (41, 24, 23), (82, 26, 25), (31, 30, 52), (36, 35, 37), (47, 37, 35), (38, 39, 23), (39, 40, 23), (43, 42, 44), (25, 42, 43), (47, 46, 38), (48, 34, 49), (34, 50, 49), (58, 50, 51), (51, 57, 58), (51, 52, 57), (30, 28, 53), (28, 27, 54), (57, 56, 58), (49, 50, 59), (48, 60, 61), (43, 64, 65), (66, 65, 81), (68, 54, 66), (71, 68, 69), (72, 79, 59), (73, 59, 79), (61, 73, 74), (76, 77, 64), (73, 79, 78), (70, 77, 78), (81, 64, 77), (62, 76, 63), (75, 77, 76), (59, 73, 60), (55, 71, 56), (71, 55, 68), (71, 69, 80), (67, 26, 82), (67, 82, 65), (63, 76, 64), (47, 61, 46), (58, 59, 50), (59, 60, 49), (53, 55, 52), (57, 52, 55), (51, 50, 34), (38, 45, 39), (40, 75, 62), (44, 42, 41), (37, 38, 22), (20, 36, 37), (36, 34, 35), (35, 34, 48), (36, 33, 34), (21, 32, 33), (32, 52, 51), (30, 31, 83), (30, 83, 28), (17, 18, 29), (18, 25, 26), (20, 21, 36), (10, 19, 21), (19, 0, 31), (1, 83, 31), (1, 17, 83), (12, 9, 11), (11, 10, 20), (8, 9, 7), (7, 9, 14), (7, 14, 6), (2, 5, 3), (8, 2, 0), (9, 8, 11), (14, 13, 24), (25, 43, 82), (29, 18, 26), (21, 19, 32), (5, 2, 8), (41, 23, 40), (29, 26, 27), (68, 28, 54), (46, 61, 74), (56, 71, 72), (75, 76, 62), (58, 56, 72), (80, 72, 71), (6, 4, 5, 7), (27, 28, 83, 29), (20, 10, 21), (68, 66, 70, 69), (32, 31, 52), (44, 41, 40), (40, 45, 75), (45, 38, 46), (52, 30, 53), (54, 27, 67), (57, 55, 56), (60, 48, 49), (47, 48, 61), (81, 65, 64), (67, 65, 66), (54, 67, 66), (77, 75, 74, 78), (72, 80, 79), (80, 78, 79), (80, 70, 78), (70, 81, 77), (70, 66, 81), (75, 45, 46, 74), (73, 78, 74), (40, 62, 63, 44), (58, 72, 59), (44, 63, 64, 43), (42, 25, 16, 15), (39, 45, 40), (38, 37, 47), (33, 51, 34), (51, 33, 32), (19, 31, 32), (83, 17, 29), (41, 42, 15, 24), (6, 15, 16, 4), (13, 12, 22), (22, 38, 23), (20, 37, 22), (21, 33, 36), (17, 1, 2, 3), (3, 16, 18), (13, 14, 9, 12), (24, 15, 14), (68, 55, 53, 28), (12, 11, 20), (0, 10, 8), (8, 10, 11), (0, 1, 31), (25, 18, 16), (67, 27, 26), (35, 48, 47), (65, 82, 43), (61, 60, 73), (70, 80, 69)])
me_mesh_007.use_remesh_fix_poles = True
me_mesh_007.use_remesh_preserve_attributes = False
me_mesh_007.use_mirror_vertex_groups = False
me_mesh_007.update()
me_mesh_008 = bpy.data.meshes.new('Mesh.008')
me_mesh_008.from_pydata([(0.4404, 0.6084, 0.9822), (0.3585, 0.9563, 0.4028), (1.01, 0.5996, 0.4205), (0.9363, 0.6127, -0.5105), (1.099, 0.2471, -0.6659), (1.372, 0.2026, -0.0251), (1.102, -0.2167, -0.6771), (1.373, -0.2027, 0.01548), (1.152, 0.001029, 0.7377), (1.008, -0.6029, 0.4186), (0.5551, 0.01212, 1.199), (0.4826, -0.5656, 0.9882), (0.4169, -0.9269, 0.4249), (0.3437, -0.9324, -0.4339), (0.9269, -0.6211, -0.5114), (0.364, -0.2037, -1.183), (0.3647, 0.1935, -1.188), (0.2822, 0.9519, -0.4351), (-0.1648, 0.6716, -1.021), (-0.4675, 0.5806, 1.417), (-0.4512, -0.78, 1.259), (-0.6923, 0.04054, 1.751), (-0.8275, -1.236, 0.4144), (-0.8297, -1.123, -0.4898), (0.03047, -0.6175, -1.031), (-1.33, 0.4096, -1.379), (-2.124, 1.1, -1.099), (-2.488, 1.471, -0.3871), (-2.65, 1.571, 0.4543), (-1.597, 1.377, -0.3909), (-1.764, 1.381, 1.182), (-1.01, 0.9976, 1.339), (-1.28, 0.6191, 1.913), (-1.394, 0.008307, 2.152), (-2.097, -0.4405, 2.226), (-1.998, -1.01, 1.802), (-1.237, -0.6272, 1.877), (-1.413, -1.228, 1.326), (-1.701, -1.525, 0.4268), (-1.638, -1.399, -0.366), (-2.145, -1.091, -1.109), (-1.083, -0.7236, -1.125), (-1.21, -0.2135, -1.393), (-2.089, 0.05721, -1.636), (-2.172, -0.6668, -1.454), (-2.478, -1.479, -0.3598), (-2.775, -1.546, 0.4632), (-2.531, -1.41, 1.272), (-3.006, -1.077, 1.674), (-3.306, -0.6559, 1.925), (-2.872, -0.2358, 2.226), (-2.38, 0.4345, 2.229), (-2.395, 1.022, 1.848), (-2.834, 1.36, 1.246), (-4.523, 1.213, -0.05384), (-4.059, 1.038, 1.165), (-4.491, 0.6075, 1.399), (-3.317, 0.6542, 1.92), (-3.31, 0.1878, 2.112), (-4.524, -0.217, 1.582), (-4.461, -0.6163, 1.41), (-4.77, -1.019, 0.6979), (-4.385, -0.9387, -0.9934), (-4.34, -0.5552, -1.379), (-4.826, -0.1938, -1.482), (-4.434, 0.3952, -1.481), (-5.273, 0.7667, -0.8791), (-4.439, 0.9986, -0.8965), (-5.156, 1.034, 0.2093), (-5.826, 0.578, 0.007117), (-5.972, 0.3269, -0.4942), (-5.365, 0.6205, 0.8178), (-5.203, 0.2212, 1.203), (-5.342, -0.6128, 0.8469), (-5.116, -1.059, 0.01954), (-4.869, -1.063, -0.5538), (-5.258, -0.6256, -1.032), (-5.893, -0.3018, -0.69), (-5.993, -0.3896, 0.009315), (-5.608, -0.1943, 0.87), (-5.935, 0.2083, 0.3907), (-5.481, 0.19, -1.193), (-2.157, 0.6829, -1.438), (-1.442, 1.442, 0.4181)], [], [(2, 1, 0), (4, 3, 5), (8, 7, 5), (15, 6, 14), (4, 16, 3), (17, 3, 18), (10, 0, 19), (22, 12, 20), (22, 23, 13), (24, 13, 23), (41, 24, 23), (82, 26, 25), (31, 30, 52), (36, 35, 37), (47, 37, 35), (38, 39, 23), (39, 40, 23), (43, 42, 44), (25, 42, 43), (47, 46, 38), (48, 34, 49), (34, 50, 49), (58, 50, 51), (51, 57, 58), (51, 52, 57), (30, 28, 53), (28, 27, 54), (57, 56, 58), (49, 50, 59), (48, 60, 61), (43, 64, 65), (66, 65, 81), (68, 54, 66), (71, 68, 69), (72, 79, 59), (73, 59, 79), (61, 73, 74), (76, 77, 64), (73, 79, 78), (70, 77, 78), (81, 64, 77), (62, 76, 63), (75, 77, 76), (59, 73, 60), (55, 71, 56), (71, 55, 68), (71, 69, 80), (67, 26, 82), (67, 82, 65), (63, 76, 64), (47, 61, 46), (58, 59, 50), (59, 60, 49), (53, 55, 52), (57, 52, 55), (51, 50, 34), (38, 45, 39), (40, 75, 62), (44, 42, 41), (37, 38, 22), (20, 36, 37), (36, 34, 35), (35, 34, 48), (36, 33, 34), (21, 32, 33), (32, 52, 51), (30, 31, 83), (30, 83, 28), (17, 18, 29), (18, 25, 26), (20, 21, 36), (10, 19, 21), (19, 0, 31), (1, 83, 31), (1, 17, 83), (12, 9, 11), (11, 10, 20), (8, 9, 7), (7, 9, 14), (7, 14, 6), (2, 5, 3), (8, 2, 0), (9, 8, 11), (14, 13, 24), (25, 43, 82), (29, 18, 26), (21, 19, 32), (5, 2, 8), (41, 23, 40), (29, 26, 27), (68, 28, 54), (46, 61, 74), (56, 71, 72), (75, 76, 62), (58, 56, 72), (80, 72, 71), (6, 4, 5, 7), (27, 28, 83, 29), (20, 10, 21), (68, 66, 70, 69), (32, 31, 52), (44, 41, 40), (40, 45, 75), (45, 38, 46), (52, 30, 53), (54, 27, 67), (57, 55, 56), (60, 48, 49), (47, 48, 61), (81, 65, 64), (67, 65, 66), (54, 67, 66), (77, 75, 74, 78), (72, 80, 79), (80, 78, 79), (80, 70, 78), (70, 81, 77), (70, 66, 81), (75, 45, 46, 74), (73, 78, 74), (40, 62, 63, 44), (58, 72, 59), (44, 63, 64, 43), (42, 25, 16, 15), (39, 45, 40), (38, 37, 47), (33, 51, 34), (51, 33, 32), (19, 31, 32), (83, 17, 29), (41, 42, 15, 24), (6, 15, 16, 4), (13, 12, 22), (22, 38, 23), (20, 37, 22), (21, 33, 36), (17, 1, 2, 3), (3, 16, 18), (13, 14, 9, 12), (24, 15, 14), (68, 55, 53, 28), (12, 11, 20), (0, 10, 8), (8, 10, 11), (0, 1, 31), (25, 18, 16), (67, 27, 26), (35, 48, 47), (65, 82, 43), (61, 60, 73), (70, 80, 69)])
me_mesh_008.use_remesh_fix_poles = True
me_mesh_008.use_remesh_preserve_attributes = False
me_mesh_008.use_mirror_vertex_groups = False
me_mesh_008.update()
me_mesh_009 = bpy.data.meshes.new('Mesh.009')
me_mesh_009.from_pydata([(0.4404, 0.6084, 0.9822), (0.3585, 0.9563, 0.4028), (1.01, 0.5996, 0.4205), (0.9363, 0.6127, -0.5105), (1.099, 0.2471, -0.6659), (1.372, 0.2026, -0.0251), (1.102, -0.2167, -0.6771), (1.373, -0.2027, 0.01548), (1.152, 0.001029, 0.7377), (1.008, -0.6029, 0.4186), (0.5551, 0.01212, 1.199), (0.4826, -0.5656, 0.9882), (0.4169, -0.9269, 0.4249), (0.3437, -0.9324, -0.4339), (0.9269, -0.6211, -0.5114), (0.364, -0.2037, -1.183), (0.3647, 0.1935, -1.188), (0.2822, 0.9519, -0.4351), (-0.1648, 0.6716, -1.021), (-0.4675, 0.5806, 1.417), (-0.4512, -0.78, 1.259), (-0.6923, 0.04054, 1.751), (-0.8275, -1.236, 0.4144), (-0.8297, -1.123, -0.4898), (0.03047, -0.6175, -1.031), (-1.33, 0.4096, -1.379), (-2.124, 1.1, -1.099), (-2.488, 1.471, -0.3871), (-2.65, 1.571, 0.4543), (-1.597, 1.377, -0.3909), (-1.764, 1.381, 1.182), (-1.01, 0.9976, 1.339), (-1.28, 0.6191, 1.913), (-1.394, 0.008307, 2.152), (-2.097, -0.4405, 2.226), (-1.998, -1.01, 1.802), (-1.237, -0.6272, 1.877), (-1.413, -1.228, 1.326), (-1.701, -1.525, 0.4268), (-1.638, -1.399, -0.366), (-2.145, -1.091, -1.109), (-1.083, -0.7236, -1.125), (-1.21, -0.2135, -1.393), (-2.089, 0.05721, -1.636), (-2.172, -0.6668, -1.454), (-2.478, -1.479, -0.3598), (-2.775, -1.546, 0.4632), (-2.531, -1.41, 1.272), (-3.006, -1.077, 1.674), (-3.306, -0.6559, 1.925), (-2.872, -0.2358, 2.226), (-2.38, 0.4345, 2.229), (-2.395, 1.022, 1.848), (-2.834, 1.36, 1.246), (-4.523, 1.213, -0.05384), (-4.059, 1.038, 1.165), (-4.491, 0.6075, 1.399), (-3.317, 0.6542, 1.92), (-3.31, 0.1878, 2.112), (-4.524, -0.217, 1.582), (-4.461, -0.6163, 1.41), (-4.77, -1.019, 0.6979), (-4.385, -0.9387, -0.9934), (-4.34, -0.5552, -1.379), (-4.826, -0.1938, -1.482), (-4.434, 0.3952, -1.481), (-5.273, 0.7667, -0.8791), (-4.439, 0.9986, -0.8965), (-5.156, 1.034, 0.2093), (-5.826, 0.578, 0.007117), (-5.972, 0.3269, -0.4942), (-5.365, 0.6205, 0.8178), (-5.203, 0.2212, 1.203), (-5.342, -0.6128, 0.8469), (-5.116, -1.059, 0.01954), (-4.869, -1.063, -0.5538), (-5.258, -0.6256, -1.032), (-5.893, -0.3018, -0.69), (-5.993, -0.3896, 0.009315), (-5.608, -0.1943, 0.87), (-5.935, 0.2083, 0.3907), (-5.481, 0.19, -1.193), (-2.157, 0.6829, -1.438), (-1.442, 1.442, 0.4181)], [], [(2, 1, 0), (4, 3, 5), (8, 7, 5), (15, 6, 14), (4, 16, 3), (17, 3, 18), (10, 0, 19), (22, 12, 20), (22, 23, 13), (24, 13, 23), (41, 24, 23), (82, 26, 25), (31, 30, 52), (36, 35, 37), (47, 37, 35), (38, 39, 23), (39, 40, 23), (43, 42, 44), (25, 42, 43), (47, 46, 38), (48, 34, 49), (34, 50, 49), (58, 50, 51), (51, 57, 58), (51, 52, 57), (30, 28, 53), (28, 27, 54), (57, 56, 58), (49, 50, 59), (48, 60, 61), (43, 64, 65), (66, 65, 81), (68, 54, 66), (71, 68, 69), (72, 79, 59), (73, 59, 79), (61, 73, 74), (76, 77, 64), (73, 79, 78), (70, 77, 78), (81, 64, 77), (62, 76, 63), (75, 77, 76), (59, 73, 60), (55, 71, 56), (71, 55, 68), (71, 69, 80), (67, 26, 82), (67, 82, 65), (63, 76, 64), (47, 61, 46), (58, 59, 50), (59, 60, 49), (53, 55, 52), (57, 52, 55), (51, 50, 34), (38, 45, 39), (40, 75, 62), (44, 42, 41), (37, 38, 22), (20, 36, 37), (36, 34, 35), (35, 34, 48), (36, 33, 34), (21, 32, 33), (32, 52, 51), (30, 31, 83), (30, 83, 28), (17, 18, 29), (18, 25, 26), (20, 21, 36), (10, 19, 21), (19, 0, 31), (1, 83, 31), (1, 17, 83), (12, 9, 11), (11, 10, 20), (8, 9, 7), (7, 9, 14), (7, 14, 6), (2, 5, 3), (8, 2, 0), (9, 8, 11), (14, 13, 24), (25, 43, 82), (29, 18, 26), (21, 19, 32), (5, 2, 8), (41, 23, 40), (29, 26, 27), (68, 28, 54), (46, 61, 74), (56, 71, 72), (75, 76, 62), (58, 56, 72), (80, 72, 71), (6, 4, 5, 7), (27, 28, 83, 29), (20, 10, 21), (68, 66, 70, 69), (32, 31, 52), (44, 41, 40), (40, 45, 75), (45, 38, 46), (52, 30, 53), (54, 27, 67), (57, 55, 56), (60, 48, 49), (47, 48, 61), (81, 65, 64), (67, 65, 66), (54, 67, 66), (77, 75, 74, 78), (72, 80, 79), (80, 78, 79), (80, 70, 78), (70, 81, 77), (70, 66, 81), (75, 45, 46, 74), (73, 78, 74), (40, 62, 63, 44), (58, 72, 59), (44, 63, 64, 43), (42, 25, 16, 15), (39, 45, 40), (38, 37, 47), (33, 51, 34), (51, 33, 32), (19, 31, 32), (83, 17, 29), (41, 42, 15, 24), (6, 15, 16, 4), (13, 12, 22), (22, 38, 23), (20, 37, 22), (21, 33, 36), (17, 1, 2, 3), (3, 16, 18), (13, 14, 9, 12), (24, 15, 14), (68, 55, 53, 28), (12, 11, 20), (0, 10, 8), (8, 10, 11), (0, 1, 31), (25, 18, 16), (67, 27, 26), (35, 48, 47), (65, 82, 43), (61, 60, 73), (70, 80, 69)])
me_mesh_009.use_remesh_fix_poles = True
me_mesh_009.use_remesh_preserve_attributes = False
me_mesh_009.use_mirror_vertex_groups = False
me_mesh_009.update()
me_mesh_010 = bpy.data.meshes.new('Mesh.010')
me_mesh_010.from_pydata([(0.4404, 0.6084, 0.9822), (0.3585, 0.9563, 0.4028), (1.01, 0.5996, 0.4205), (0.9363, 0.6127, -0.5105), (1.099, 0.2471, -0.6659), (1.372, 0.2026, -0.0251), (1.102, -0.2167, -0.6771), (1.373, -0.2027, 0.01548), (1.152, 0.001029, 0.7377), (1.008, -0.6029, 0.4186), (0.5551, 0.01212, 1.199), (0.4826, -0.5656, 0.9882), (0.4169, -0.9269, 0.4249), (0.3437, -0.9324, -0.4339), (0.9269, -0.6211, -0.5114), (0.364, -0.2037, -1.183), (0.3647, 0.1935, -1.188), (0.2822, 0.9519, -0.4351), (-0.1648, 0.6716, -1.021), (-0.4675, 0.5806, 1.417), (-0.4512, -0.78, 1.259), (-0.6923, 0.04054, 1.751), (-0.8275, -1.236, 0.4144), (-0.8297, -1.123, -0.4898), (0.03047, -0.6175, -1.031), (-1.33, 0.4096, -1.379), (-2.124, 1.1, -1.099), (-2.488, 1.471, -0.3871), (-2.65, 1.571, 0.4543), (-1.597, 1.377, -0.3909), (-1.764, 1.381, 1.182), (-1.01, 0.9976, 1.339), (-1.28, 0.6191, 1.913), (-1.394, 0.008307, 2.152), (-2.097, -0.4405, 2.226), (-1.998, -1.01, 1.802), (-1.237, -0.6272, 1.877), (-1.413, -1.228, 1.326), (-1.701, -1.525, 0.4268), (-1.638, -1.399, -0.366), (-2.145, -1.091, -1.109), (-1.083, -0.7236, -1.125), (-1.21, -0.2135, -1.393), (-2.089, 0.05721, -1.636), (-2.172, -0.6668, -1.454), (-2.478, -1.479, -0.3598), (-2.775, -1.546, 0.4632), (-2.531, -1.41, 1.272), (-3.006, -1.077, 1.674), (-3.306, -0.6559, 1.925), (-2.872, -0.2358, 2.226), (-2.38, 0.4345, 2.229), (-2.395, 1.022, 1.848), (-2.834, 1.36, 1.246), (-4.523, 1.213, -0.05384), (-4.059, 1.038, 1.165), (-4.491, 0.6075, 1.399), (-3.317, 0.6542, 1.92), (-3.31, 0.1878, 2.112), (-4.524, -0.217, 1.582), (-4.461, -0.6163, 1.41), (-4.77, -1.019, 0.6979), (-4.385, -0.9387, -0.9934), (-4.34, -0.5552, -1.379), (-4.826, -0.1938, -1.482), (-4.434, 0.3952, -1.481), (-5.273, 0.7667, -0.8791), (-4.439, 0.9986, -0.8965), (-5.156, 1.034, 0.2093), (-5.826, 0.578, 0.007117), (-5.972, 0.3269, -0.4942), (-5.365, 0.6205, 0.8178), (-5.203, 0.2212, 1.203), (-5.342, -0.6128, 0.8469), (-5.116, -1.059, 0.01954), (-4.869, -1.063, -0.5538), (-5.258, -0.6256, -1.032), (-5.893, -0.3018, -0.69), (-5.993, -0.3896, 0.009315), (-5.608, -0.1943, 0.87), (-5.935, 0.2083, 0.3907), (-5.481, 0.19, -1.193), (-2.157, 0.6829, -1.438), (-1.442, 1.442, 0.4181)], [], [(2, 1, 0), (4, 3, 5), (8, 7, 5), (15, 6, 14), (4, 16, 3), (17, 3, 18), (10, 0, 19), (22, 12, 20), (22, 23, 13), (24, 13, 23), (41, 24, 23), (82, 26, 25), (31, 30, 52), (36, 35, 37), (47, 37, 35), (38, 39, 23), (39, 40, 23), (43, 42, 44), (25, 42, 43), (47, 46, 38), (48, 34, 49), (34, 50, 49), (58, 50, 51), (51, 57, 58), (51, 52, 57), (30, 28, 53), (28, 27, 54), (57, 56, 58), (49, 50, 59), (48, 60, 61), (43, 64, 65), (66, 65, 81), (68, 54, 66), (71, 68, 69), (72, 79, 59), (73, 59, 79), (61, 73, 74), (76, 77, 64), (73, 79, 78), (70, 77, 78), (81, 64, 77), (62, 76, 63), (75, 77, 76), (59, 73, 60), (55, 71, 56), (71, 55, 68), (71, 69, 80), (67, 26, 82), (67, 82, 65), (63, 76, 64), (47, 61, 46), (58, 59, 50), (59, 60, 49), (53, 55, 52), (57, 52, 55), (51, 50, 34), (38, 45, 39), (40, 75, 62), (44, 42, 41), (37, 38, 22), (20, 36, 37), (36, 34, 35), (35, 34, 48), (36, 33, 34), (21, 32, 33), (32, 52, 51), (30, 31, 83), (30, 83, 28), (17, 18, 29), (18, 25, 26), (20, 21, 36), (10, 19, 21), (19, 0, 31), (1, 83, 31), (1, 17, 83), (12, 9, 11), (11, 10, 20), (8, 9, 7), (7, 9, 14), (7, 14, 6), (2, 5, 3), (8, 2, 0), (9, 8, 11), (14, 13, 24), (25, 43, 82), (29, 18, 26), (21, 19, 32), (5, 2, 8), (41, 23, 40), (29, 26, 27), (68, 28, 54), (46, 61, 74), (56, 71, 72), (75, 76, 62), (58, 56, 72), (80, 72, 71), (6, 4, 5, 7), (27, 28, 83, 29), (20, 10, 21), (68, 66, 70, 69), (32, 31, 52), (44, 41, 40), (40, 45, 75), (45, 38, 46), (52, 30, 53), (54, 27, 67), (57, 55, 56), (60, 48, 49), (47, 48, 61), (81, 65, 64), (67, 65, 66), (54, 67, 66), (77, 75, 74, 78), (72, 80, 79), (80, 78, 79), (80, 70, 78), (70, 81, 77), (70, 66, 81), (75, 45, 46, 74), (73, 78, 74), (40, 62, 63, 44), (58, 72, 59), (44, 63, 64, 43), (42, 25, 16, 15), (39, 45, 40), (38, 37, 47), (33, 51, 34), (51, 33, 32), (19, 31, 32), (83, 17, 29), (41, 42, 15, 24), (6, 15, 16, 4), (13, 12, 22), (22, 38, 23), (20, 37, 22), (21, 33, 36), (17, 1, 2, 3), (3, 16, 18), (13, 14, 9, 12), (24, 15, 14), (68, 55, 53, 28), (12, 11, 20), (0, 10, 8), (8, 10, 11), (0, 1, 31), (25, 18, 16), (67, 27, 26), (35, 48, 47), (65, 82, 43), (61, 60, 73), (70, 80, 69)])
me_mesh_010.use_remesh_fix_poles = True
me_mesh_010.use_remesh_preserve_attributes = False
me_mesh_010.use_mirror_vertex_groups = False
me_mesh_010.update()

# ---- objects
ob_mball_004 = bpy.data.objects.new('Mball.004', me_mesh)
ob_mball_005 = bpy.data.objects.new('Mball.005', me_mesh_001)
ob_mball_001 = bpy.data.objects.new('Mball.001', me_mesh_002)
ob_mball_002 = bpy.data.objects.new('Mball.002', me_mesh_003)
ob_mball_007 = bpy.data.objects.new('Mball.007', me_mesh_004)
ob_mball_003 = bpy.data.objects.new('Mball.003', me_mesh_005)
ob_mball_006 = bpy.data.objects.new('Mball.006', me_mesh_006)
ob_mball_008 = bpy.data.objects.new('Mball.008', me_mesh_007)
ob_mball_009 = bpy.data.objects.new('Mball.009', me_mesh_008)
ob_mball_010 = bpy.data.objects.new('Mball.010', me_mesh_009)
ob_mball_011 = bpy.data.objects.new('Mball.011', me_mesh_010)

# ---- transforms, parenting, visibility, modifiers, constraints
ob_mball_004.location = (-35.83, -13.51, 0.0)
ob_mball_004.rotation_euler = (-0.1113, -0.07269, -0.3028)
ob_mball_004.scale = (10.45, 14.11, 9.026)
ob_mball_004.lineart.crease_threshold = 0.0
ob_mball_005.location = (-24.69, -40.02, 0.9442)
ob_mball_005.rotation_euler = (-0.1862, -0.1585, -0.5559)
ob_mball_005.scale = (8.168, 8.978, 4.523)
ob_mball_005.lineart.crease_threshold = 0.0
ob_mball_001.location = (-12.12, 108.9, 0.9442)
ob_mball_001.rotation_euler = (0.2244, 0.03628, 0.5346)
ob_mball_001.scale = (12.45, 26.04, 10.5)
ob_mball_001.lineart.crease_threshold = 0.0
ob_mball_002.location = (51.81, -11.66, 0.0)
ob_mball_002.rotation_euler = (0.3428, 0.006061, 0.8189)
ob_mball_002.scale = (2.271, 6.465, 4.259)
ob_mball_002.lineart.crease_threshold = 0.0
ob_mball_007.location = (17.94, 5.434, 0.9442)
ob_mball_007.scale = (2.018, -4.884, -2.454)
ob_mball_007.lineart.crease_threshold = 0.0
ob_mball_003.location = (-5.516, -5.241, 0.9442)
ob_mball_003.rotation_euler = (0.09134, 0.4487, -0.9223)
ob_mball_003.scale = (10.73, 9.784, 6.274)
ob_mball_003.lineart.crease_threshold = 0.0
ob_mball_006.location = (-19.3, 23.86, 0.9442)
ob_mball_006.scale = (5.236, 6.731, 5.006)
ob_mball_006.lineart.crease_threshold = 0.0
ob_mball_008.location = (86.07, -48.75, 0.0)
ob_mball_008.scale = (5.638, -14.89, 5.036)
ob_mball_008.lineart.crease_threshold = 0.0
ob_mball_009.location = (52.19, 33.89, 0.0)
ob_mball_009.scale = (5.361, -13.44, 5.447)
ob_mball_009.lineart.crease_threshold = 0.0
ob_mball_010.location = (52.19, -86.62, 0.0)
ob_mball_010.scale = (8.628, -16.85, 6.353)
ob_mball_010.lineart.crease_threshold = 0.0
ob_mball_011.location = (107.3, 4.311, 0.0)
ob_mball_011.scale = (8.628, -16.85, 6.353)
ob_mball_011.lineart.crease_threshold = 0.0

# ---- collection membership
col_collection.objects.link(ob_mball_004)
col_collection.objects.link(ob_mball_005)
col_collection.objects.link(ob_mball_001)
col_collection.objects.link(ob_mball_002)
col_collection.objects.link(ob_mball_007)
col_collection.objects.link(ob_mball_003)
col_collection.objects.link(ob_mball_006)
col_collection.objects.link(ob_mball_008)
col_collection.objects.link(ob_mball_009)
col_collection.objects.link(ob_mball_010)
col_collection.objects.link(ob_mball_011)

# ---- scene / render settings (as saved in the file)
scene.frame_start = 1; scene.frame_end = 250; scene.frame_set(1)
scene.render.engine = 'BLENDER_EEVEE_NEXT'
scene.cycles.use_denoising = False
scene.cycles.samples = 128
scene.cycles.sampling_pattern = 'TABULATED_SOBOL'
scene.cycles.use_adaptive_sampling = False
scene.cycles.use_light_tree = False
scene.view_settings.view_transform = 'Filmic'
bpy.context.view_layer.update()

# ---- added for rendering (the .blend has no active camera and no usable light): camera, sun
cam_auto = bpy.data.cameras.new('AutoCamera')
cam_auto.lens = 50.0
cam_auto.sensor_width = 36.0
cam_auto.clip_end = 5871.61
ob_auto_camera = bpy.data.objects.new('AutoCamera', cam_auto)
scene.collection.objects.link(ob_auto_camera)
ob_auto_camera.location = (342.726, -374.932, 270.521)
ob_auto_camera.rotation_euler = (1.09748, -7.21219e-08, 0.694738)
scene.camera = ob_auto_camera
light_auto_sun = bpy.data.lights.new('AutoSun', 'SUN')
light_auto_sun.energy = 3.0
light_auto_sun.angle = 0.0523599
ob_auto_sun = bpy.data.objects.new('AutoSun', light_auto_sun)
scene.collection.objects.link(ob_auto_sun)
ob_auto_sun.rotation_euler = (0.872665, 0.174533, 0.523599)
bpy.context.view_layer.update()
